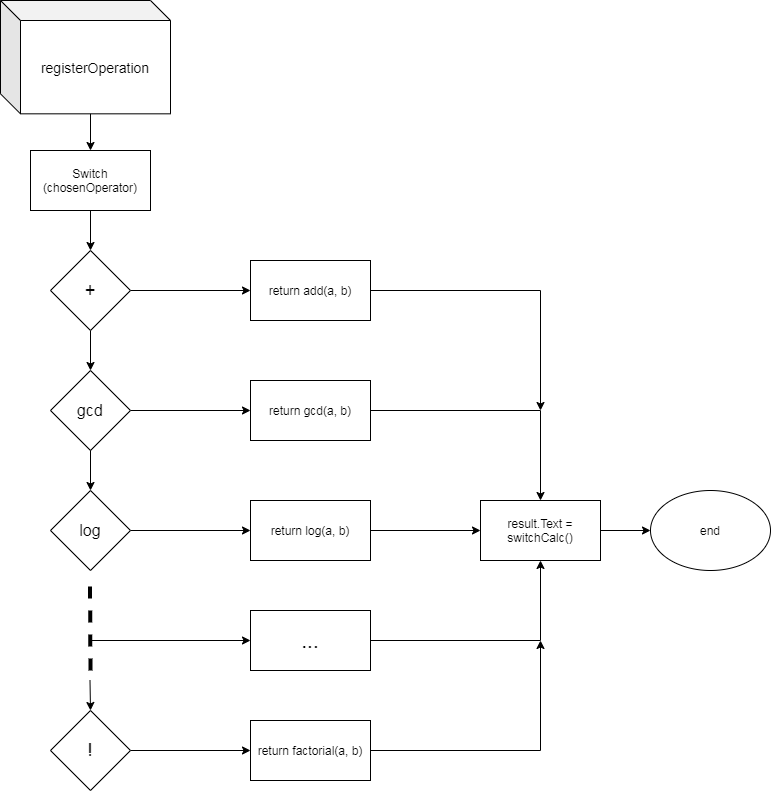

The diagram above was exported from draw.io. Its source (the exported page's mxGraphModel, read from the mxfile embedded in the PNG):
<mxGraphModel dx="852" dy="495" grid="1" gridSize="10" guides="1" tooltips="1" connect="1" arrows="1" fold="1" page="1" pageScale="1" pageWidth="850" pageHeight="1100" math="0" shadow="0">
  <root>
    <mxCell id="0" />
    <mxCell id="1" parent="0" />
    <mxCell id="6D-M6WFTJnfY36C0lrIw-3" style="edgeStyle=orthogonalEdgeStyle;rounded=0;orthogonalLoop=1;jettySize=auto;html=1;exitX=0.5;exitY=1;exitDx=0;exitDy=0;entryX=0.5;entryY=0;entryDx=0;entryDy=0;" parent="1" target="6D-M6WFTJnfY36C0lrIw-2" edge="1">
      <mxGeometry relative="1" as="geometry">
        <mxPoint x="400" y="120" as="sourcePoint" />
      </mxGeometry>
    </mxCell>
    <mxCell id="6D-M6WFTJnfY36C0lrIw-4" style="edgeStyle=orthogonalEdgeStyle;rounded=0;orthogonalLoop=1;jettySize=auto;html=1;exitX=0.5;exitY=1;exitDx=0;exitDy=0;entryX=0.5;entryY=0;entryDx=0;entryDy=0;" parent="1" source="6D-M6WFTJnfY36C0lrIw-2" target="6D-M6WFTJnfY36C0lrIw-5" edge="1">
      <mxGeometry relative="1" as="geometry">
        <mxPoint x="400" y="250" as="targetPoint" />
      </mxGeometry>
    </mxCell>
    <mxCell id="6D-M6WFTJnfY36C0lrIw-2" value="Switch (chosenOperator)" style="rounded=0;whiteSpace=wrap;html=1;" parent="1" vertex="1">
      <mxGeometry x="340" y="160" width="120" height="60" as="geometry" />
    </mxCell>
    <mxCell id="6D-M6WFTJnfY36C0lrIw-6" style="edgeStyle=orthogonalEdgeStyle;rounded=0;orthogonalLoop=1;jettySize=auto;html=1;exitX=0.5;exitY=1;exitDx=0;exitDy=0;entryX=0.5;entryY=0;entryDx=0;entryDy=0;" parent="1" source="6D-M6WFTJnfY36C0lrIw-5" target="6D-M6WFTJnfY36C0lrIw-7" edge="1">
      <mxGeometry relative="1" as="geometry">
        <mxPoint x="400" y="370" as="targetPoint" />
      </mxGeometry>
    </mxCell>
    <mxCell id="6D-M6WFTJnfY36C0lrIw-29" style="edgeStyle=orthogonalEdgeStyle;rounded=0;orthogonalLoop=1;jettySize=auto;html=1;exitX=1;exitY=0.5;exitDx=0;exitDy=0;entryX=0;entryY=0.5;entryDx=0;entryDy=0;strokeWidth=1;" parent="1" source="6D-M6WFTJnfY36C0lrIw-5" target="6D-M6WFTJnfY36C0lrIw-20" edge="1">
      <mxGeometry relative="1" as="geometry" />
    </mxCell>
    <mxCell id="6D-M6WFTJnfY36C0lrIw-5" value="&lt;font style=&quot;font-size: 18px&quot;&gt;+&lt;/font&gt;" style="rhombus;whiteSpace=wrap;html=1;" parent="1" vertex="1">
      <mxGeometry x="360" y="260" width="80" height="80" as="geometry" />
    </mxCell>
    <mxCell id="6D-M6WFTJnfY36C0lrIw-28" style="edgeStyle=orthogonalEdgeStyle;rounded=0;orthogonalLoop=1;jettySize=auto;html=1;exitX=1;exitY=0.5;exitDx=0;exitDy=0;entryX=0;entryY=0.5;entryDx=0;entryDy=0;strokeWidth=1;" parent="1" source="6D-M6WFTJnfY36C0lrIw-7" target="6D-M6WFTJnfY36C0lrIw-21" edge="1">
      <mxGeometry relative="1" as="geometry" />
    </mxCell>
    <mxCell id="6D-M6WFTJnfY36C0lrIw-7" value="&lt;font style=&quot;font-size: 16px&quot;&gt;gcd&lt;/font&gt;" style="rhombus;whiteSpace=wrap;html=1;" parent="1" vertex="1">
      <mxGeometry x="360" y="380" width="80" height="80" as="geometry" />
    </mxCell>
    <mxCell id="6D-M6WFTJnfY36C0lrIw-8" style="edgeStyle=orthogonalEdgeStyle;rounded=0;orthogonalLoop=1;jettySize=auto;html=1;exitX=0.5;exitY=1;exitDx=0;exitDy=0;entryX=0.5;entryY=0;entryDx=0;entryDy=0;" parent="1" target="6D-M6WFTJnfY36C0lrIw-9" edge="1">
      <mxGeometry relative="1" as="geometry">
        <mxPoint x="400" y="490" as="targetPoint" />
        <mxPoint x="400" y="460" as="sourcePoint" />
      </mxGeometry>
    </mxCell>
    <mxCell id="6D-M6WFTJnfY36C0lrIw-27" style="edgeStyle=orthogonalEdgeStyle;rounded=0;orthogonalLoop=1;jettySize=auto;html=1;exitX=1;exitY=0.5;exitDx=0;exitDy=0;strokeWidth=1;" parent="1" source="6D-M6WFTJnfY36C0lrIw-9" target="6D-M6WFTJnfY36C0lrIw-22" edge="1">
      <mxGeometry relative="1" as="geometry" />
    </mxCell>
    <mxCell id="6D-M6WFTJnfY36C0lrIw-9" value="&lt;font style=&quot;font-size: 16px&quot;&gt;log&lt;/font&gt;" style="rhombus;whiteSpace=wrap;html=1;" parent="1" vertex="1">
      <mxGeometry x="360" y="500" width="80" height="80" as="geometry" />
    </mxCell>
    <mxCell id="6D-M6WFTJnfY36C0lrIw-26" style="edgeStyle=orthogonalEdgeStyle;rounded=0;orthogonalLoop=1;jettySize=auto;html=1;exitX=0.5;exitY=0;exitDx=0;exitDy=0;entryX=0;entryY=0.5;entryDx=0;entryDy=0;strokeWidth=1;" parent="1" source="6D-M6WFTJnfY36C0lrIw-11" target="6D-M6WFTJnfY36C0lrIw-23" edge="1">
      <mxGeometry relative="1" as="geometry" />
    </mxCell>
    <mxCell id="6D-M6WFTJnfY36C0lrIw-11" value="&lt;font style=&quot;font-size: 18px&quot;&gt;!&lt;/font&gt;" style="rhombus;whiteSpace=wrap;html=1;direction=south;" parent="1" vertex="1">
      <mxGeometry x="360" y="720" width="80" height="80" as="geometry" />
    </mxCell>
    <mxCell id="6D-M6WFTJnfY36C0lrIw-18" value="" style="endArrow=none;dashed=1;html=1;strokeWidth=4;" parent="1" edge="1">
      <mxGeometry width="50" height="50" relative="1" as="geometry">
        <mxPoint x="400" y="680" as="sourcePoint" />
        <mxPoint x="399.5" y="590" as="targetPoint" />
      </mxGeometry>
    </mxCell>
    <mxCell id="6D-M6WFTJnfY36C0lrIw-19" value="" style="endArrow=classic;html=1;strokeWidth=1;" parent="1" edge="1">
      <mxGeometry width="50" height="50" relative="1" as="geometry">
        <mxPoint x="399.5" y="690" as="sourcePoint" />
        <mxPoint x="400" y="720" as="targetPoint" />
      </mxGeometry>
    </mxCell>
    <mxCell id="6D-M6WFTJnfY36C0lrIw-35" style="edgeStyle=orthogonalEdgeStyle;rounded=0;orthogonalLoop=1;jettySize=auto;html=1;exitX=1;exitY=0.5;exitDx=0;exitDy=0;strokeWidth=1;" parent="1" source="6D-M6WFTJnfY36C0lrIw-20" edge="1">
      <mxGeometry relative="1" as="geometry">
        <mxPoint x="850" y="420" as="targetPoint" />
      </mxGeometry>
    </mxCell>
    <mxCell id="6D-M6WFTJnfY36C0lrIw-20" value="return add(a, b)" style="rounded=0;whiteSpace=wrap;html=1;" parent="1" vertex="1">
      <mxGeometry x="560" y="270" width="120" height="60" as="geometry" />
    </mxCell>
    <mxCell id="6D-M6WFTJnfY36C0lrIw-34" style="edgeStyle=orthogonalEdgeStyle;rounded=0;orthogonalLoop=1;jettySize=auto;html=1;exitX=1;exitY=0.5;exitDx=0;exitDy=0;entryX=0.5;entryY=0;entryDx=0;entryDy=0;strokeWidth=1;" parent="1" source="6D-M6WFTJnfY36C0lrIw-21" target="6D-M6WFTJnfY36C0lrIw-30" edge="1">
      <mxGeometry relative="1" as="geometry" />
    </mxCell>
    <mxCell id="6D-M6WFTJnfY36C0lrIw-21" value="return gcd(a, b)" style="rounded=0;whiteSpace=wrap;html=1;" parent="1" vertex="1">
      <mxGeometry x="560" y="390" width="120" height="60" as="geometry" />
    </mxCell>
    <mxCell id="6D-M6WFTJnfY36C0lrIw-31" style="edgeStyle=orthogonalEdgeStyle;rounded=0;orthogonalLoop=1;jettySize=auto;html=1;exitX=1;exitY=0.5;exitDx=0;exitDy=0;entryX=0;entryY=0.5;entryDx=0;entryDy=0;strokeWidth=1;" parent="1" source="6D-M6WFTJnfY36C0lrIw-22" target="6D-M6WFTJnfY36C0lrIw-30" edge="1">
      <mxGeometry relative="1" as="geometry" />
    </mxCell>
    <mxCell id="6D-M6WFTJnfY36C0lrIw-22" value="return log(a, b)" style="rounded=0;whiteSpace=wrap;html=1;" parent="1" vertex="1">
      <mxGeometry x="560" y="510" width="120" height="60" as="geometry" />
    </mxCell>
    <mxCell id="6D-M6WFTJnfY36C0lrIw-33" style="edgeStyle=orthogonalEdgeStyle;rounded=0;orthogonalLoop=1;jettySize=auto;html=1;exitX=1;exitY=0.5;exitDx=0;exitDy=0;strokeWidth=1;" parent="1" source="6D-M6WFTJnfY36C0lrIw-23" edge="1">
      <mxGeometry relative="1" as="geometry">
        <mxPoint x="850" y="650" as="targetPoint" />
      </mxGeometry>
    </mxCell>
    <mxCell id="6D-M6WFTJnfY36C0lrIw-23" value="return factorial(a, b)" style="rounded=0;whiteSpace=wrap;html=1;" parent="1" vertex="1">
      <mxGeometry x="560" y="730" width="120" height="60" as="geometry" />
    </mxCell>
    <mxCell id="6D-M6WFTJnfY36C0lrIw-32" style="edgeStyle=orthogonalEdgeStyle;rounded=0;orthogonalLoop=1;jettySize=auto;html=1;exitX=1;exitY=0.5;exitDx=0;exitDy=0;entryX=0.5;entryY=1;entryDx=0;entryDy=0;strokeWidth=1;" parent="1" source="6D-M6WFTJnfY36C0lrIw-24" target="6D-M6WFTJnfY36C0lrIw-30" edge="1">
      <mxGeometry relative="1" as="geometry" />
    </mxCell>
    <mxCell id="6D-M6WFTJnfY36C0lrIw-24" value="&lt;font style=&quot;font-size: 21px&quot;&gt;...&lt;/font&gt;" style="rounded=0;whiteSpace=wrap;html=1;" parent="1" vertex="1">
      <mxGeometry x="560" y="620" width="120" height="60" as="geometry" />
    </mxCell>
    <mxCell id="6D-M6WFTJnfY36C0lrIw-25" value="" style="endArrow=classic;html=1;strokeWidth=1;entryX=0;entryY=0.5;entryDx=0;entryDy=0;" parent="1" target="6D-M6WFTJnfY36C0lrIw-24" edge="1">
      <mxGeometry width="50" height="50" relative="1" as="geometry">
        <mxPoint x="400" y="650" as="sourcePoint" />
        <mxPoint x="290" y="630" as="targetPoint" />
      </mxGeometry>
    </mxCell>
    <mxCell id="6D-M6WFTJnfY36C0lrIw-36" style="edgeStyle=orthogonalEdgeStyle;rounded=0;orthogonalLoop=1;jettySize=auto;html=1;exitX=1;exitY=0.5;exitDx=0;exitDy=0;strokeWidth=1;" parent="1" source="6D-M6WFTJnfY36C0lrIw-30" edge="1">
      <mxGeometry relative="1" as="geometry">
        <mxPoint x="960" y="540" as="targetPoint" />
      </mxGeometry>
    </mxCell>
    <mxCell id="6D-M6WFTJnfY36C0lrIw-30" value="result.Text = switchCalc()" style="rounded=0;whiteSpace=wrap;html=1;" parent="1" vertex="1">
      <mxGeometry x="790" y="510" width="120" height="60" as="geometry" />
    </mxCell>
    <mxCell id="6D-M6WFTJnfY36C0lrIw-37" value="end" style="ellipse;whiteSpace=wrap;html=1;" parent="1" vertex="1">
      <mxGeometry x="960" y="500" width="120" height="80" as="geometry" />
    </mxCell>
    <mxCell id="EXPohHQWbllJPwO1W_zL-1" value="&lt;font style=&quot;font-size: 14px&quot;&gt;registerOperation&lt;/font&gt;" style="shape=cube;whiteSpace=wrap;html=1;boundedLbl=1;backgroundOutline=1;darkOpacity=0.05;darkOpacity2=0.1;" parent="1" vertex="1">
      <mxGeometry x="310" y="10" width="170" height="113.33" as="geometry" />
    </mxCell>
  </root>
</mxGraphModel>